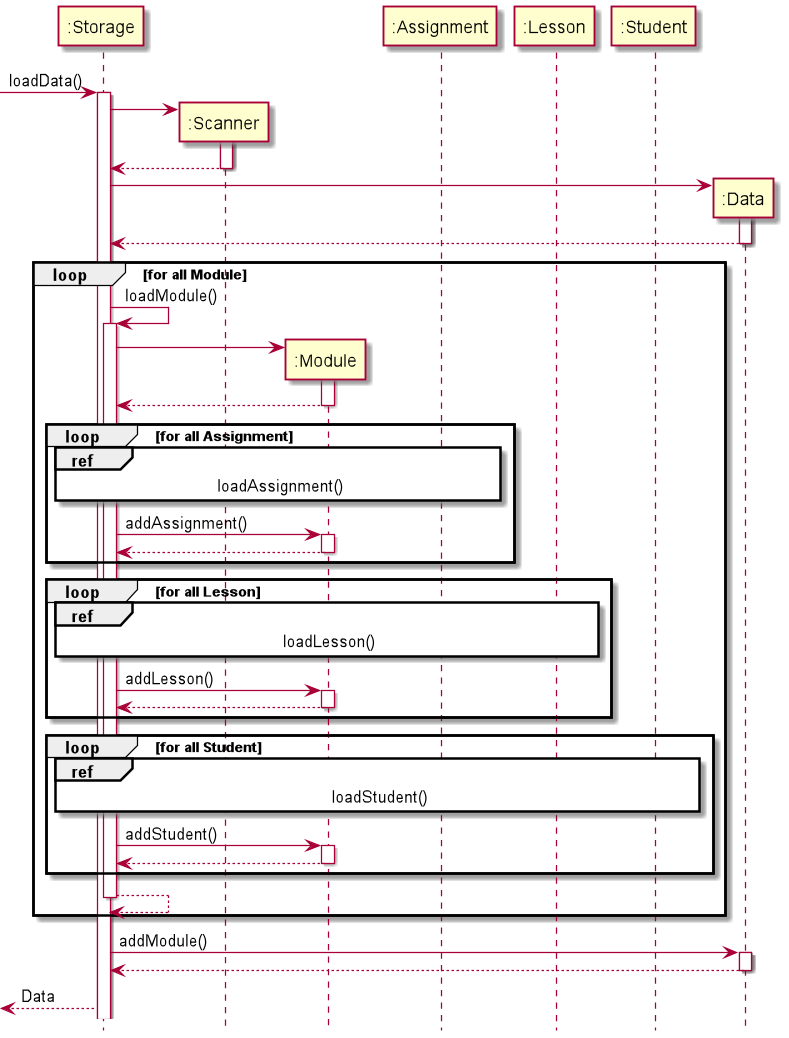

The diagram above was rendered by PlantUML. Its source (embedded in the PNG):
@startuml

hide footbox

participant ":Storage" as Storage
participant ":Scanner" as Scanner
participant ":Module" as Module
participant ":Assignment" as Assignment
participant ":Lesson" as Lesson
participant ":Student" as Student
participant ":Data" as Data

[-> Storage : loadData()

activate Storage
Storage -> Scanner **
activate Scanner
Scanner --> Storage
deactivate Scanner

Storage -> Data **
activate Data
Data --> Storage
deactivate Data

loop for all Module

    Storage -> Storage : loadModule()
    activate Storage
    Storage -> Module **
    activate Module
    Module --> Storage
    deactivate Module

    loop for all Assignment
        ref over Storage, Assignment : loadAssignment()
        Storage -> Module : addAssignment()
        activate Module
        Module --> Storage
        deactivate Module
    end

    loop for all Lesson
        ref over Storage, Lesson : loadLesson()
        Storage -> Module : addLesson()
        activate Module
        Module --> Storage
        deactivate Module
    end

    loop for all Student
        ref over Storage, Student : loadStudent()
        Storage -> Module : addStudent()
        activate Module
        Module --> Storage
        deactivate Module
    end

Storage --> Storage
deactivate Storage

end
deactivate Module

Storage -> Data : addModule()
activate Data
Data --> Storage
deactivate Data

[<-- Storage : Data

@enduml